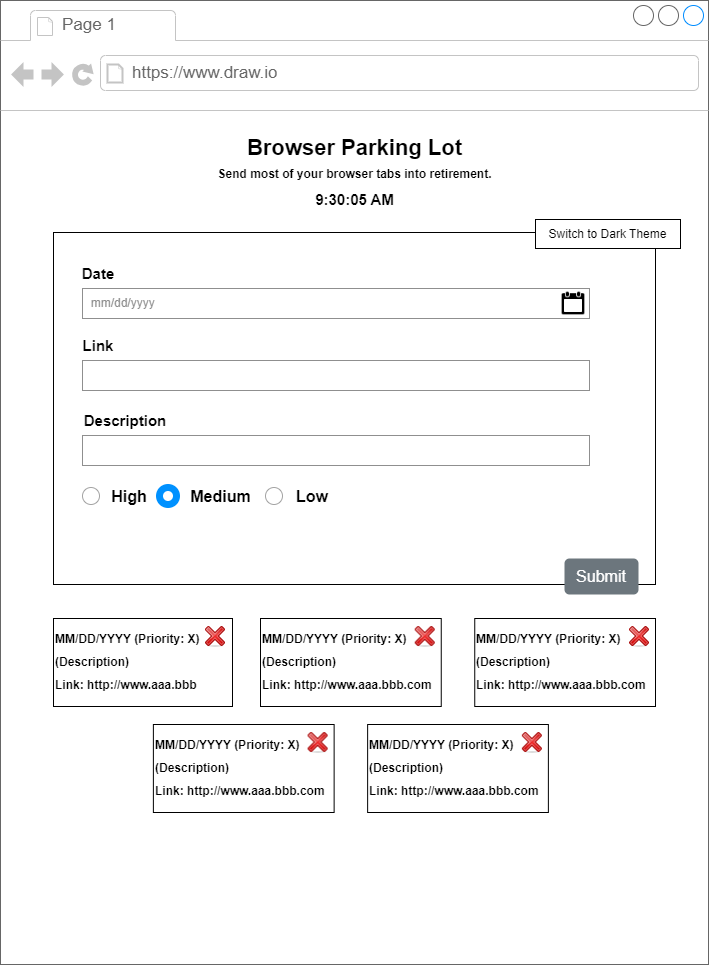

The diagram above was exported from draw.io. Its source (the exported page's mxGraphModel, read from the mxfile embedded in the PNG):
<mxGraphModel dx="1111" dy="1716" grid="0" gridSize="10" guides="1" tooltips="1" connect="1" arrows="1" fold="1" page="0" pageScale="1" pageWidth="850" pageHeight="1100" math="0" shadow="0">
  <root>
    <mxCell id="0" />
    <mxCell id="1" parent="0" />
    <mxCell id="e_IH6ad2HlNnOTpO8a2c-1" value="" style="strokeWidth=1;shadow=0;dashed=0;align=center;html=1;shape=mxgraph.mockup.containers.browserWindow;rSize=0;strokeColor=#666666;strokeColor2=#008cff;strokeColor3=#c4c4c4;mainText=,;recursiveResize=0;" vertex="1" parent="1">
      <mxGeometry x="-157" y="-241" width="708" height="964" as="geometry" />
    </mxCell>
    <mxCell id="e_IH6ad2HlNnOTpO8a2c-2" value="Page 1" style="strokeWidth=1;shadow=0;dashed=0;align=center;html=1;shape=mxgraph.mockup.containers.anchor;fontSize=17;fontColor=#666666;align=left;whiteSpace=wrap;" vertex="1" parent="e_IH6ad2HlNnOTpO8a2c-1">
      <mxGeometry x="60" y="12" width="110" height="26" as="geometry" />
    </mxCell>
    <mxCell id="e_IH6ad2HlNnOTpO8a2c-3" value="https://www.draw.io" style="strokeWidth=1;shadow=0;dashed=0;align=center;html=1;shape=mxgraph.mockup.containers.anchor;rSize=0;fontSize=17;fontColor=#666666;align=left;" vertex="1" parent="e_IH6ad2HlNnOTpO8a2c-1">
      <mxGeometry x="130" y="60" width="250" height="26" as="geometry" />
    </mxCell>
    <mxCell id="e_IH6ad2HlNnOTpO8a2c-4" value="&lt;font style=&quot;font-size: 22px;&quot;&gt;&lt;b&gt;Browser Parking Lot&lt;/b&gt;&lt;/font&gt;" style="text;html=1;align=center;verticalAlign=middle;whiteSpace=wrap;rounded=0;fontSize=16;" vertex="1" parent="e_IH6ad2HlNnOTpO8a2c-1">
      <mxGeometry x="239.75" y="111" width="228.5" height="73" as="geometry" />
    </mxCell>
    <mxCell id="e_IH6ad2HlNnOTpO8a2c-6" value="&lt;font style=&quot;font-size: 12px;&quot;&gt;&lt;b&gt;Send most of your browser tabs into retirement.&lt;/b&gt;&lt;/font&gt;" style="text;html=1;align=center;verticalAlign=middle;whiteSpace=wrap;rounded=0;fontSize=16;" vertex="1" parent="e_IH6ad2HlNnOTpO8a2c-1">
      <mxGeometry x="208.5" y="145" width="291" height="54" as="geometry" />
    </mxCell>
    <mxCell id="e_IH6ad2HlNnOTpO8a2c-7" value="&lt;font style=&quot;font-size: 15px;&quot;&gt;&lt;b&gt;9:30:05 AM&lt;/b&gt;&lt;/font&gt;" style="text;strokeColor=none;fillColor=none;html=1;align=center;verticalAlign=middle;whiteSpace=wrap;rounded=0;fontSize=16;" vertex="1" parent="e_IH6ad2HlNnOTpO8a2c-1">
      <mxGeometry x="311.5" y="184" width="85" height="30" as="geometry" />
    </mxCell>
    <mxCell id="e_IH6ad2HlNnOTpO8a2c-8" value="" style="rounded=0;whiteSpace=wrap;html=1;" vertex="1" parent="e_IH6ad2HlNnOTpO8a2c-1">
      <mxGeometry x="53" y="232" width="602" height="352" as="geometry" />
    </mxCell>
    <mxCell id="e_IH6ad2HlNnOTpO8a2c-11" value="Switch to Dark Theme" style="rounded=0;whiteSpace=wrap;html=1;" vertex="1" parent="e_IH6ad2HlNnOTpO8a2c-1">
      <mxGeometry x="535" y="219" width="145" height="29" as="geometry" />
    </mxCell>
    <mxCell id="e_IH6ad2HlNnOTpO8a2c-13" value="Submit" style="html=1;shadow=0;dashed=0;shape=mxgraph.bootstrap.rrect;rSize=5;strokeColor=none;strokeWidth=1;fillColor=#6C767D;fontColor=#FFFFFF;whiteSpace=wrap;align=center;verticalAlign=middle;spacingLeft=0;fontStyle=0;fontSize=16;spacing=5;" vertex="1" parent="e_IH6ad2HlNnOTpO8a2c-1">
      <mxGeometry x="564" y="558" width="74" height="36" as="geometry" />
    </mxCell>
    <mxCell id="e_IH6ad2HlNnOTpO8a2c-14" value="&lt;b&gt;&lt;font style=&quot;font-size: 15px;&quot;&gt;Date&lt;/font&gt;&lt;/b&gt;" style="text;strokeColor=none;fillColor=none;html=1;align=center;verticalAlign=middle;whiteSpace=wrap;rounded=0;fontSize=16;" vertex="1" parent="e_IH6ad2HlNnOTpO8a2c-1">
      <mxGeometry x="68" y="258" width="60" height="30" as="geometry" />
    </mxCell>
    <mxCell id="e_IH6ad2HlNnOTpO8a2c-15" value="&lt;font color=&quot;#8f8f8f&quot;&gt;&amp;nbsp; mm/dd/yyyy&lt;/font&gt;" style="rounded=0;whiteSpace=wrap;html=1;align=left;gradientColor=none;strokeColor=#8f8f8f;" vertex="1" parent="e_IH6ad2HlNnOTpO8a2c-1">
      <mxGeometry x="82" y="288" width="507" height="30" as="geometry" />
    </mxCell>
    <mxCell id="e_IH6ad2HlNnOTpO8a2c-16" value="&lt;b&gt;&lt;font style=&quot;font-size: 15px;&quot;&gt;Link&lt;/font&gt;&lt;/b&gt;" style="text;strokeColor=none;fillColor=none;html=1;align=center;verticalAlign=middle;whiteSpace=wrap;rounded=0;fontSize=16;" vertex="1" parent="e_IH6ad2HlNnOTpO8a2c-1">
      <mxGeometry x="68" y="330" width="60" height="30" as="geometry" />
    </mxCell>
    <mxCell id="e_IH6ad2HlNnOTpO8a2c-17" value="" style="rounded=0;whiteSpace=wrap;html=1;align=left;gradientColor=none;strokeColor=#8f8f8f;" vertex="1" parent="e_IH6ad2HlNnOTpO8a2c-1">
      <mxGeometry x="82" y="360" width="507" height="30" as="geometry" />
    </mxCell>
    <mxCell id="e_IH6ad2HlNnOTpO8a2c-18" value="&lt;b&gt;&lt;font style=&quot;font-size: 15px;&quot;&gt;Description&lt;/font&gt;&lt;/b&gt;" style="text;strokeColor=none;fillColor=none;html=1;align=center;verticalAlign=middle;whiteSpace=wrap;rounded=0;fontSize=16;" vertex="1" parent="e_IH6ad2HlNnOTpO8a2c-1">
      <mxGeometry x="82" y="405" width="86" height="30" as="geometry" />
    </mxCell>
    <mxCell id="e_IH6ad2HlNnOTpO8a2c-19" value="" style="rounded=0;whiteSpace=wrap;html=1;align=left;gradientColor=none;strokeColor=#8f8f8f;" vertex="1" parent="e_IH6ad2HlNnOTpO8a2c-1">
      <mxGeometry x="82" y="435" width="507" height="30" as="geometry" />
    </mxCell>
    <mxCell id="e_IH6ad2HlNnOTpO8a2c-20" value="" style="shape=image;html=1;verticalAlign=top;verticalLabelPosition=bottom;labelBackgroundColor=#ffffff;imageAspect=0;aspect=fixed;image=https://cdn4.iconfinder.com/data/icons/ionicons/512/icon-calendar-128.png" vertex="1" parent="e_IH6ad2HlNnOTpO8a2c-1">
      <mxGeometry x="560" y="290" width="26" height="26" as="geometry" />
    </mxCell>
    <mxCell id="e_IH6ad2HlNnOTpO8a2c-21" value="" style="ellipse;whiteSpace=wrap;html=1;strokeColor=#a3a3a3;" vertex="1" parent="e_IH6ad2HlNnOTpO8a2c-1">
      <mxGeometry x="82" y="487" width="17" height="17" as="geometry" />
    </mxCell>
    <mxCell id="e_IH6ad2HlNnOTpO8a2c-22" value="&lt;b&gt;High&lt;/b&gt;" style="text;strokeColor=none;fillColor=none;html=1;align=center;verticalAlign=middle;whiteSpace=wrap;rounded=0;fontSize=16;" vertex="1" parent="e_IH6ad2HlNnOTpO8a2c-1">
      <mxGeometry x="108" y="480.5" width="42" height="30" as="geometry" />
    </mxCell>
    <mxCell id="e_IH6ad2HlNnOTpO8a2c-24" value="" style="ellipse;whiteSpace=wrap;html=1;strokeColor=#0091ff;strokeWidth=7;" vertex="1" parent="e_IH6ad2HlNnOTpO8a2c-1">
      <mxGeometry x="159" y="487" width="17" height="17" as="geometry" />
    </mxCell>
    <mxCell id="e_IH6ad2HlNnOTpO8a2c-25" value="&lt;b&gt;Medium&lt;/b&gt;" style="text;strokeColor=none;fillColor=none;html=1;align=center;verticalAlign=middle;whiteSpace=wrap;rounded=0;fontSize=16;" vertex="1" parent="e_IH6ad2HlNnOTpO8a2c-1">
      <mxGeometry x="185" y="480.5" width="71" height="30" as="geometry" />
    </mxCell>
    <mxCell id="e_IH6ad2HlNnOTpO8a2c-28" value="" style="ellipse;whiteSpace=wrap;html=1;strokeColor=#a3a3a3;" vertex="1" parent="e_IH6ad2HlNnOTpO8a2c-1">
      <mxGeometry x="265" y="487" width="17" height="17" as="geometry" />
    </mxCell>
    <mxCell id="e_IH6ad2HlNnOTpO8a2c-29" value="&lt;b&gt;Low&lt;/b&gt;" style="text;strokeColor=none;fillColor=none;html=1;align=center;verticalAlign=middle;whiteSpace=wrap;rounded=0;fontSize=16;" vertex="1" parent="e_IH6ad2HlNnOTpO8a2c-1">
      <mxGeometry x="291" y="480.5" width="42" height="30" as="geometry" />
    </mxCell>
    <mxCell id="e_IH6ad2HlNnOTpO8a2c-31" value="&lt;div style=&quot;line-height: 190%;&quot;&gt;&lt;b&gt;MM/DD/YYYY (Priority: X)&lt;/b&gt;&lt;/div&gt;&lt;div style=&quot;line-height: 190%;&quot;&gt;&lt;b&gt;(Description)&lt;/b&gt;&lt;/div&gt;&lt;div style=&quot;line-height: 190%;&quot;&gt;&lt;b&gt;Link: http://www.aaa.bbb&lt;/b&gt;&lt;/div&gt;" style="rounded=0;whiteSpace=wrap;html=1;align=left;" vertex="1" parent="e_IH6ad2HlNnOTpO8a2c-1">
      <mxGeometry x="53" y="618" width="179" height="88" as="geometry" />
    </mxCell>
    <mxCell id="e_IH6ad2HlNnOTpO8a2c-32" value="" style="shape=image;html=1;verticalAlign=top;verticalLabelPosition=bottom;labelBackgroundColor=#ffffff;imageAspect=0;aspect=fixed;image=https://cdn3.iconfinder.com/data/icons/lynx/22x22/actions/dialog-close.png" vertex="1" parent="e_IH6ad2HlNnOTpO8a2c-1">
      <mxGeometry x="204" y="625" width="22" height="22" as="geometry" />
    </mxCell>
    <mxCell id="e_IH6ad2HlNnOTpO8a2c-33" value="&lt;div style=&quot;line-height: 190%;&quot;&gt;&lt;b&gt;MM/DD/YYYY (Priority: X)&lt;/b&gt;&lt;/div&gt;&lt;div style=&quot;line-height: 190%;&quot;&gt;&lt;b&gt;(Description)&lt;/b&gt;&lt;/div&gt;&lt;div style=&quot;line-height: 190%;&quot;&gt;&lt;b&gt;Link: http://www.aaa.bbb.com&lt;/b&gt;&lt;/div&gt;" style="rounded=0;whiteSpace=wrap;html=1;align=left;" vertex="1" parent="e_IH6ad2HlNnOTpO8a2c-1">
      <mxGeometry x="260" y="618" width="180.75" height="88" as="geometry" />
    </mxCell>
    <mxCell id="e_IH6ad2HlNnOTpO8a2c-34" value="" style="shape=image;html=1;verticalAlign=top;verticalLabelPosition=bottom;labelBackgroundColor=#ffffff;imageAspect=0;aspect=fixed;image=https://cdn3.iconfinder.com/data/icons/lynx/22x22/actions/dialog-close.png" vertex="1" parent="e_IH6ad2HlNnOTpO8a2c-1">
      <mxGeometry x="413.75" y="625" width="22" height="22" as="geometry" />
    </mxCell>
    <mxCell id="e_IH6ad2HlNnOTpO8a2c-36" value="&lt;div style=&quot;line-height: 190%;&quot;&gt;&lt;b&gt;MM/DD/YYYY (Priority: X)&lt;/b&gt;&lt;/div&gt;&lt;div style=&quot;line-height: 190%;&quot;&gt;&lt;b&gt;(Description)&lt;/b&gt;&lt;/div&gt;&lt;div style=&quot;line-height: 190%;&quot;&gt;&lt;b&gt;Link: http://www.aaa.bbb.com&lt;/b&gt;&lt;/div&gt;" style="rounded=0;whiteSpace=wrap;html=1;align=left;" vertex="1" parent="e_IH6ad2HlNnOTpO8a2c-1">
      <mxGeometry x="474.25" y="618" width="180.75" height="88" as="geometry" />
    </mxCell>
    <mxCell id="e_IH6ad2HlNnOTpO8a2c-37" value="" style="shape=image;html=1;verticalAlign=top;verticalLabelPosition=bottom;labelBackgroundColor=#ffffff;imageAspect=0;aspect=fixed;image=https://cdn3.iconfinder.com/data/icons/lynx/22x22/actions/dialog-close.png" vertex="1" parent="e_IH6ad2HlNnOTpO8a2c-1">
      <mxGeometry x="628" y="625" width="22" height="22" as="geometry" />
    </mxCell>
    <mxCell id="e_IH6ad2HlNnOTpO8a2c-40" value="&lt;div style=&quot;line-height: 190%;&quot;&gt;&lt;b&gt;MM/DD/YYYY (Priority: X)&lt;/b&gt;&lt;/div&gt;&lt;div style=&quot;line-height: 190%;&quot;&gt;&lt;b&gt;(Description)&lt;/b&gt;&lt;/div&gt;&lt;div style=&quot;line-height: 190%;&quot;&gt;&lt;b&gt;Link: http://www.aaa.bbb.com&lt;/b&gt;&lt;/div&gt;" style="rounded=0;whiteSpace=wrap;html=1;align=left;" vertex="1" parent="e_IH6ad2HlNnOTpO8a2c-1">
      <mxGeometry x="152.88" y="724" width="180.75" height="88" as="geometry" />
    </mxCell>
    <mxCell id="e_IH6ad2HlNnOTpO8a2c-41" value="" style="shape=image;html=1;verticalAlign=top;verticalLabelPosition=bottom;labelBackgroundColor=#ffffff;imageAspect=0;aspect=fixed;image=https://cdn3.iconfinder.com/data/icons/lynx/22x22/actions/dialog-close.png" vertex="1" parent="e_IH6ad2HlNnOTpO8a2c-1">
      <mxGeometry x="306.63" y="731" width="22" height="22" as="geometry" />
    </mxCell>
    <mxCell id="e_IH6ad2HlNnOTpO8a2c-42" value="&lt;div style=&quot;line-height: 190%;&quot;&gt;&lt;b&gt;MM/DD/YYYY (Priority: X)&lt;/b&gt;&lt;/div&gt;&lt;div style=&quot;line-height: 190%;&quot;&gt;&lt;b&gt;(Description)&lt;/b&gt;&lt;/div&gt;&lt;div style=&quot;line-height: 190%;&quot;&gt;&lt;b&gt;Link: http://www.aaa.bbb.com&lt;/b&gt;&lt;/div&gt;" style="rounded=0;whiteSpace=wrap;html=1;align=left;" vertex="1" parent="e_IH6ad2HlNnOTpO8a2c-1">
      <mxGeometry x="367.13" y="724" width="180.75" height="88" as="geometry" />
    </mxCell>
    <mxCell id="e_IH6ad2HlNnOTpO8a2c-43" value="" style="shape=image;html=1;verticalAlign=top;verticalLabelPosition=bottom;labelBackgroundColor=#ffffff;imageAspect=0;aspect=fixed;image=https://cdn3.iconfinder.com/data/icons/lynx/22x22/actions/dialog-close.png" vertex="1" parent="e_IH6ad2HlNnOTpO8a2c-1">
      <mxGeometry x="520.88" y="731" width="22" height="22" as="geometry" />
    </mxCell>
  </root>
</mxGraphModel>